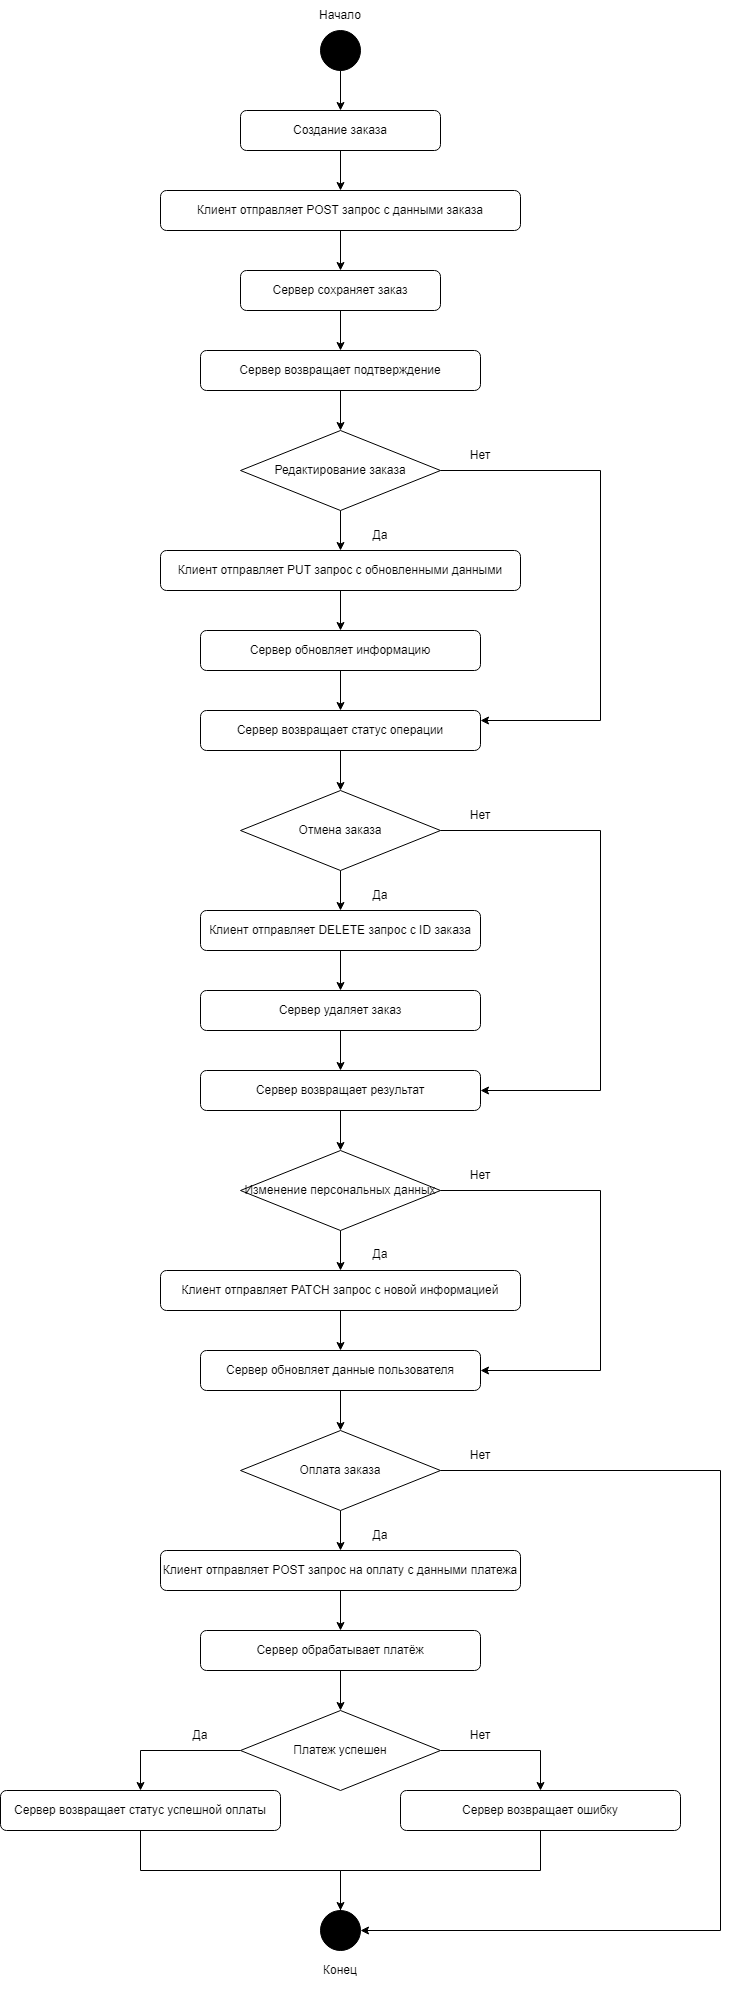

The diagram above was exported from draw.io. Its source (the exported page's mxGraphModel, read from the mxfile embedded in the PNG):
<mxGraphModel dx="4183" dy="1830" grid="0" gridSize="10" guides="1" tooltips="1" connect="1" arrows="1" fold="1" page="1" pageScale="1" pageWidth="827" pageHeight="1169" math="0" shadow="0">
  <root>
    <mxCell id="0" />
    <mxCell id="1" parent="0" />
    <mxCell id="jW0cbiA-8I1dh7Jj6tTN-25" style="edgeStyle=orthogonalEdgeStyle;rounded=0;orthogonalLoop=1;jettySize=auto;html=1;exitX=0.5;exitY=1;exitDx=0;exitDy=0;entryX=0.5;entryY=0;entryDx=0;entryDy=0;" edge="1" parent="1" source="jW0cbiA-8I1dh7Jj6tTN-1" target="jW0cbiA-8I1dh7Jj6tTN-61">
      <mxGeometry relative="1" as="geometry">
        <mxPoint x="420" as="targetPoint" />
      </mxGeometry>
    </mxCell>
    <mxCell id="jW0cbiA-8I1dh7Jj6tTN-1" value="" style="ellipse;whiteSpace=wrap;html=1;aspect=fixed;fillColor=light-dark(#000000,var(--ge-dark-color, #121212));" vertex="1" parent="1">
      <mxGeometry x="410" y="40" width="40" height="40" as="geometry" />
    </mxCell>
    <mxCell id="jW0cbiA-8I1dh7Jj6tTN-26" style="edgeStyle=orthogonalEdgeStyle;rounded=0;orthogonalLoop=1;jettySize=auto;html=1;exitX=0.5;exitY=1;exitDx=0;exitDy=0;entryX=0.5;entryY=0;entryDx=0;entryDy=0;" edge="1" parent="1" source="jW0cbiA-8I1dh7Jj6tTN-2" target="jW0cbiA-8I1dh7Jj6tTN-3">
      <mxGeometry relative="1" as="geometry" />
    </mxCell>
    <mxCell id="jW0cbiA-8I1dh7Jj6tTN-2" value="Клиент отправляет POST запрос с данными заказа" style="rounded=1;whiteSpace=wrap;html=1;" vertex="1" parent="1">
      <mxGeometry x="250" y="200" width="360" height="40" as="geometry" />
    </mxCell>
    <mxCell id="jW0cbiA-8I1dh7Jj6tTN-27" style="edgeStyle=orthogonalEdgeStyle;rounded=0;orthogonalLoop=1;jettySize=auto;html=1;exitX=0.5;exitY=1;exitDx=0;exitDy=0;entryX=0.5;entryY=0;entryDx=0;entryDy=0;" edge="1" parent="1" source="jW0cbiA-8I1dh7Jj6tTN-3" target="jW0cbiA-8I1dh7Jj6tTN-4">
      <mxGeometry relative="1" as="geometry" />
    </mxCell>
    <mxCell id="jW0cbiA-8I1dh7Jj6tTN-3" value="Сервер сохраняет заказ" style="rounded=1;whiteSpace=wrap;html=1;" vertex="1" parent="1">
      <mxGeometry x="330" y="280" width="200" height="40" as="geometry" />
    </mxCell>
    <mxCell id="jW0cbiA-8I1dh7Jj6tTN-28" style="edgeStyle=orthogonalEdgeStyle;rounded=0;orthogonalLoop=1;jettySize=auto;html=1;exitX=0.5;exitY=1;exitDx=0;exitDy=0;entryX=0.5;entryY=0;entryDx=0;entryDy=0;" edge="1" parent="1" source="jW0cbiA-8I1dh7Jj6tTN-4" target="jW0cbiA-8I1dh7Jj6tTN-5">
      <mxGeometry relative="1" as="geometry" />
    </mxCell>
    <mxCell id="jW0cbiA-8I1dh7Jj6tTN-4" value="Сервер возвращает подтверждение" style="rounded=1;whiteSpace=wrap;html=1;" vertex="1" parent="1">
      <mxGeometry x="290" y="360" width="280" height="40" as="geometry" />
    </mxCell>
    <mxCell id="jW0cbiA-8I1dh7Jj6tTN-29" style="edgeStyle=orthogonalEdgeStyle;rounded=0;orthogonalLoop=1;jettySize=auto;html=1;exitX=0.5;exitY=1;exitDx=0;exitDy=0;entryX=0.5;entryY=0;entryDx=0;entryDy=0;" edge="1" parent="1" source="jW0cbiA-8I1dh7Jj6tTN-5" target="jW0cbiA-8I1dh7Jj6tTN-6">
      <mxGeometry relative="1" as="geometry" />
    </mxCell>
    <mxCell id="jW0cbiA-8I1dh7Jj6tTN-50" style="edgeStyle=orthogonalEdgeStyle;rounded=0;orthogonalLoop=1;jettySize=auto;html=1;exitX=1;exitY=0.5;exitDx=0;exitDy=0;entryX=1;entryY=0.25;entryDx=0;entryDy=0;" edge="1" parent="1" source="jW0cbiA-8I1dh7Jj6tTN-5" target="jW0cbiA-8I1dh7Jj6tTN-8">
      <mxGeometry relative="1" as="geometry">
        <Array as="points">
          <mxPoint x="690" y="480" />
          <mxPoint x="690" y="730" />
        </Array>
      </mxGeometry>
    </mxCell>
    <mxCell id="jW0cbiA-8I1dh7Jj6tTN-5" value="Редактирование заказа" style="rhombus;whiteSpace=wrap;html=1;" vertex="1" parent="1">
      <mxGeometry x="330" y="440" width="200" height="80" as="geometry" />
    </mxCell>
    <mxCell id="jW0cbiA-8I1dh7Jj6tTN-30" style="edgeStyle=orthogonalEdgeStyle;rounded=0;orthogonalLoop=1;jettySize=auto;html=1;exitX=0.5;exitY=1;exitDx=0;exitDy=0;" edge="1" parent="1" source="jW0cbiA-8I1dh7Jj6tTN-6" target="jW0cbiA-8I1dh7Jj6tTN-7">
      <mxGeometry relative="1" as="geometry" />
    </mxCell>
    <mxCell id="jW0cbiA-8I1dh7Jj6tTN-6" value="Клиент отправляет PUT запрос с обновленными данными" style="rounded=1;whiteSpace=wrap;html=1;" vertex="1" parent="1">
      <mxGeometry x="250" y="560" width="360" height="40" as="geometry" />
    </mxCell>
    <mxCell id="jW0cbiA-8I1dh7Jj6tTN-31" style="edgeStyle=orthogonalEdgeStyle;rounded=0;orthogonalLoop=1;jettySize=auto;html=1;exitX=0.5;exitY=1;exitDx=0;exitDy=0;entryX=0.5;entryY=0;entryDx=0;entryDy=0;" edge="1" parent="1" source="jW0cbiA-8I1dh7Jj6tTN-7" target="jW0cbiA-8I1dh7Jj6tTN-8">
      <mxGeometry relative="1" as="geometry" />
    </mxCell>
    <mxCell id="jW0cbiA-8I1dh7Jj6tTN-7" value="Сервер обновляет информацию" style="rounded=1;whiteSpace=wrap;html=1;" vertex="1" parent="1">
      <mxGeometry x="290" y="640" width="280" height="40" as="geometry" />
    </mxCell>
    <mxCell id="jW0cbiA-8I1dh7Jj6tTN-32" style="edgeStyle=orthogonalEdgeStyle;rounded=0;orthogonalLoop=1;jettySize=auto;html=1;exitX=0.5;exitY=1;exitDx=0;exitDy=0;entryX=0.5;entryY=0;entryDx=0;entryDy=0;" edge="1" parent="1" source="jW0cbiA-8I1dh7Jj6tTN-8" target="jW0cbiA-8I1dh7Jj6tTN-9">
      <mxGeometry relative="1" as="geometry" />
    </mxCell>
    <mxCell id="jW0cbiA-8I1dh7Jj6tTN-8" value="Сервер возвращает статус операции" style="rounded=1;whiteSpace=wrap;html=1;" vertex="1" parent="1">
      <mxGeometry x="290" y="720" width="280" height="40" as="geometry" />
    </mxCell>
    <mxCell id="jW0cbiA-8I1dh7Jj6tTN-33" style="edgeStyle=orthogonalEdgeStyle;rounded=0;orthogonalLoop=1;jettySize=auto;html=1;exitX=0.5;exitY=1;exitDx=0;exitDy=0;entryX=0.5;entryY=0;entryDx=0;entryDy=0;" edge="1" parent="1" source="jW0cbiA-8I1dh7Jj6tTN-9" target="jW0cbiA-8I1dh7Jj6tTN-10">
      <mxGeometry relative="1" as="geometry" />
    </mxCell>
    <mxCell id="jW0cbiA-8I1dh7Jj6tTN-49" style="edgeStyle=orthogonalEdgeStyle;rounded=0;orthogonalLoop=1;jettySize=auto;html=1;exitX=1;exitY=0.5;exitDx=0;exitDy=0;entryX=1;entryY=0.5;entryDx=0;entryDy=0;" edge="1" parent="1" source="jW0cbiA-8I1dh7Jj6tTN-9" target="jW0cbiA-8I1dh7Jj6tTN-12">
      <mxGeometry relative="1" as="geometry">
        <Array as="points">
          <mxPoint x="690" y="840" />
          <mxPoint x="690" y="1100" />
        </Array>
      </mxGeometry>
    </mxCell>
    <mxCell id="jW0cbiA-8I1dh7Jj6tTN-9" value="Отмена заказа" style="rhombus;whiteSpace=wrap;html=1;" vertex="1" parent="1">
      <mxGeometry x="330" y="800" width="200" height="80" as="geometry" />
    </mxCell>
    <mxCell id="jW0cbiA-8I1dh7Jj6tTN-34" style="edgeStyle=orthogonalEdgeStyle;rounded=0;orthogonalLoop=1;jettySize=auto;html=1;exitX=0.5;exitY=1;exitDx=0;exitDy=0;entryX=0.5;entryY=0;entryDx=0;entryDy=0;" edge="1" parent="1" source="jW0cbiA-8I1dh7Jj6tTN-10" target="jW0cbiA-8I1dh7Jj6tTN-11">
      <mxGeometry relative="1" as="geometry" />
    </mxCell>
    <mxCell id="jW0cbiA-8I1dh7Jj6tTN-10" value="Клиент отправляет DELETE запрос с ID заказа" style="rounded=1;whiteSpace=wrap;html=1;" vertex="1" parent="1">
      <mxGeometry x="290" y="920" width="280" height="40" as="geometry" />
    </mxCell>
    <mxCell id="jW0cbiA-8I1dh7Jj6tTN-35" style="edgeStyle=orthogonalEdgeStyle;rounded=0;orthogonalLoop=1;jettySize=auto;html=1;exitX=0.5;exitY=1;exitDx=0;exitDy=0;entryX=0.5;entryY=0;entryDx=0;entryDy=0;" edge="1" parent="1" source="jW0cbiA-8I1dh7Jj6tTN-11" target="jW0cbiA-8I1dh7Jj6tTN-12">
      <mxGeometry relative="1" as="geometry" />
    </mxCell>
    <mxCell id="jW0cbiA-8I1dh7Jj6tTN-11" value="Сервер удаляет заказ" style="rounded=1;whiteSpace=wrap;html=1;" vertex="1" parent="1">
      <mxGeometry x="290" y="1000" width="280" height="40" as="geometry" />
    </mxCell>
    <mxCell id="jW0cbiA-8I1dh7Jj6tTN-36" style="edgeStyle=orthogonalEdgeStyle;rounded=0;orthogonalLoop=1;jettySize=auto;html=1;exitX=0.5;exitY=1;exitDx=0;exitDy=0;entryX=0.5;entryY=0;entryDx=0;entryDy=0;" edge="1" parent="1" source="jW0cbiA-8I1dh7Jj6tTN-12" target="jW0cbiA-8I1dh7Jj6tTN-13">
      <mxGeometry relative="1" as="geometry" />
    </mxCell>
    <mxCell id="jW0cbiA-8I1dh7Jj6tTN-12" value="Сервер возвращает результат" style="rounded=1;whiteSpace=wrap;html=1;" vertex="1" parent="1">
      <mxGeometry x="290" y="1080" width="280" height="40" as="geometry" />
    </mxCell>
    <mxCell id="jW0cbiA-8I1dh7Jj6tTN-37" style="edgeStyle=orthogonalEdgeStyle;rounded=0;orthogonalLoop=1;jettySize=auto;html=1;exitX=0.5;exitY=1;exitDx=0;exitDy=0;entryX=0.5;entryY=0;entryDx=0;entryDy=0;" edge="1" parent="1" source="jW0cbiA-8I1dh7Jj6tTN-13" target="jW0cbiA-8I1dh7Jj6tTN-14">
      <mxGeometry relative="1" as="geometry" />
    </mxCell>
    <mxCell id="jW0cbiA-8I1dh7Jj6tTN-48" style="edgeStyle=orthogonalEdgeStyle;rounded=0;orthogonalLoop=1;jettySize=auto;html=1;exitX=1;exitY=0.5;exitDx=0;exitDy=0;entryX=1;entryY=0.5;entryDx=0;entryDy=0;" edge="1" parent="1" source="jW0cbiA-8I1dh7Jj6tTN-13" target="jW0cbiA-8I1dh7Jj6tTN-15">
      <mxGeometry relative="1" as="geometry">
        <Array as="points">
          <mxPoint x="690" y="1200" />
          <mxPoint x="690" y="1380" />
        </Array>
      </mxGeometry>
    </mxCell>
    <mxCell id="jW0cbiA-8I1dh7Jj6tTN-13" value="Изменение персональных данных" style="rhombus;whiteSpace=wrap;html=1;" vertex="1" parent="1">
      <mxGeometry x="330" y="1160" width="200" height="80" as="geometry" />
    </mxCell>
    <mxCell id="jW0cbiA-8I1dh7Jj6tTN-38" style="edgeStyle=orthogonalEdgeStyle;rounded=0;orthogonalLoop=1;jettySize=auto;html=1;exitX=0.5;exitY=1;exitDx=0;exitDy=0;" edge="1" parent="1" source="jW0cbiA-8I1dh7Jj6tTN-14" target="jW0cbiA-8I1dh7Jj6tTN-15">
      <mxGeometry relative="1" as="geometry" />
    </mxCell>
    <mxCell id="jW0cbiA-8I1dh7Jj6tTN-14" value="Клиент отправляет PATCH запрос с новой информацией" style="rounded=1;whiteSpace=wrap;html=1;" vertex="1" parent="1">
      <mxGeometry x="250" y="1280" width="360" height="40" as="geometry" />
    </mxCell>
    <mxCell id="jW0cbiA-8I1dh7Jj6tTN-39" style="edgeStyle=orthogonalEdgeStyle;rounded=0;orthogonalLoop=1;jettySize=auto;html=1;exitX=0.5;exitY=1;exitDx=0;exitDy=0;entryX=0.5;entryY=0;entryDx=0;entryDy=0;" edge="1" parent="1" source="jW0cbiA-8I1dh7Jj6tTN-15" target="jW0cbiA-8I1dh7Jj6tTN-16">
      <mxGeometry relative="1" as="geometry" />
    </mxCell>
    <mxCell id="jW0cbiA-8I1dh7Jj6tTN-15" value="Сервер обновляет данные пользователя" style="rounded=1;whiteSpace=wrap;html=1;" vertex="1" parent="1">
      <mxGeometry x="290" y="1360" width="280" height="40" as="geometry" />
    </mxCell>
    <mxCell id="jW0cbiA-8I1dh7Jj6tTN-40" style="edgeStyle=orthogonalEdgeStyle;rounded=0;orthogonalLoop=1;jettySize=auto;html=1;exitX=0.5;exitY=1;exitDx=0;exitDy=0;entryX=0.5;entryY=0;entryDx=0;entryDy=0;" edge="1" parent="1" source="jW0cbiA-8I1dh7Jj6tTN-16" target="jW0cbiA-8I1dh7Jj6tTN-17">
      <mxGeometry relative="1" as="geometry" />
    </mxCell>
    <mxCell id="jW0cbiA-8I1dh7Jj6tTN-47" style="edgeStyle=orthogonalEdgeStyle;rounded=0;orthogonalLoop=1;jettySize=auto;html=1;exitX=1;exitY=0.5;exitDx=0;exitDy=0;entryX=1;entryY=0.5;entryDx=0;entryDy=0;" edge="1" parent="1" source="jW0cbiA-8I1dh7Jj6tTN-16" target="jW0cbiA-8I1dh7Jj6tTN-22">
      <mxGeometry relative="1" as="geometry">
        <Array as="points">
          <mxPoint x="810" y="1480" />
          <mxPoint x="810" y="1940" />
        </Array>
      </mxGeometry>
    </mxCell>
    <mxCell id="jW0cbiA-8I1dh7Jj6tTN-16" value="Оплата заказа" style="rhombus;whiteSpace=wrap;html=1;" vertex="1" parent="1">
      <mxGeometry x="330" y="1440" width="200" height="80" as="geometry" />
    </mxCell>
    <mxCell id="jW0cbiA-8I1dh7Jj6tTN-41" style="edgeStyle=orthogonalEdgeStyle;rounded=0;orthogonalLoop=1;jettySize=auto;html=1;exitX=0.5;exitY=1;exitDx=0;exitDy=0;entryX=0.5;entryY=0;entryDx=0;entryDy=0;" edge="1" parent="1" source="jW0cbiA-8I1dh7Jj6tTN-17" target="jW0cbiA-8I1dh7Jj6tTN-18">
      <mxGeometry relative="1" as="geometry" />
    </mxCell>
    <mxCell id="jW0cbiA-8I1dh7Jj6tTN-17" value="Клиент отправляет POST запрос на оплату с данными платежа" style="rounded=1;whiteSpace=wrap;html=1;" vertex="1" parent="1">
      <mxGeometry x="250" y="1560" width="360" height="40" as="geometry" />
    </mxCell>
    <mxCell id="jW0cbiA-8I1dh7Jj6tTN-42" style="edgeStyle=orthogonalEdgeStyle;rounded=0;orthogonalLoop=1;jettySize=auto;html=1;exitX=0.5;exitY=1;exitDx=0;exitDy=0;entryX=0.5;entryY=0;entryDx=0;entryDy=0;" edge="1" parent="1" source="jW0cbiA-8I1dh7Jj6tTN-18" target="jW0cbiA-8I1dh7Jj6tTN-19">
      <mxGeometry relative="1" as="geometry" />
    </mxCell>
    <mxCell id="jW0cbiA-8I1dh7Jj6tTN-18" value="Сервер обрабатывает платёж" style="rounded=1;whiteSpace=wrap;html=1;" vertex="1" parent="1">
      <mxGeometry x="290" y="1640" width="280" height="40" as="geometry" />
    </mxCell>
    <mxCell id="jW0cbiA-8I1dh7Jj6tTN-43" style="edgeStyle=orthogonalEdgeStyle;rounded=0;orthogonalLoop=1;jettySize=auto;html=1;exitX=0;exitY=0.5;exitDx=0;exitDy=0;entryX=0.5;entryY=0;entryDx=0;entryDy=0;" edge="1" parent="1" source="jW0cbiA-8I1dh7Jj6tTN-19" target="jW0cbiA-8I1dh7Jj6tTN-20">
      <mxGeometry relative="1" as="geometry" />
    </mxCell>
    <mxCell id="jW0cbiA-8I1dh7Jj6tTN-44" style="edgeStyle=orthogonalEdgeStyle;rounded=0;orthogonalLoop=1;jettySize=auto;html=1;exitX=1;exitY=0.5;exitDx=0;exitDy=0;entryX=0.5;entryY=0;entryDx=0;entryDy=0;" edge="1" parent="1" source="jW0cbiA-8I1dh7Jj6tTN-19" target="jW0cbiA-8I1dh7Jj6tTN-21">
      <mxGeometry relative="1" as="geometry" />
    </mxCell>
    <mxCell id="jW0cbiA-8I1dh7Jj6tTN-19" value="Платеж успешен" style="rhombus;whiteSpace=wrap;html=1;" vertex="1" parent="1">
      <mxGeometry x="330" y="1720" width="200" height="80" as="geometry" />
    </mxCell>
    <mxCell id="jW0cbiA-8I1dh7Jj6tTN-45" style="edgeStyle=orthogonalEdgeStyle;rounded=0;orthogonalLoop=1;jettySize=auto;html=1;exitX=0.5;exitY=1;exitDx=0;exitDy=0;entryX=0.5;entryY=0;entryDx=0;entryDy=0;" edge="1" parent="1" source="jW0cbiA-8I1dh7Jj6tTN-20" target="jW0cbiA-8I1dh7Jj6tTN-22">
      <mxGeometry relative="1" as="geometry" />
    </mxCell>
    <mxCell id="jW0cbiA-8I1dh7Jj6tTN-20" value="Сервер возвращает статус успешной оплаты" style="rounded=1;whiteSpace=wrap;html=1;" vertex="1" parent="1">
      <mxGeometry x="90" y="1800" width="280" height="40" as="geometry" />
    </mxCell>
    <mxCell id="jW0cbiA-8I1dh7Jj6tTN-46" style="edgeStyle=orthogonalEdgeStyle;rounded=0;orthogonalLoop=1;jettySize=auto;html=1;exitX=0.5;exitY=1;exitDx=0;exitDy=0;" edge="1" parent="1" source="jW0cbiA-8I1dh7Jj6tTN-21">
      <mxGeometry relative="1" as="geometry">
        <mxPoint x="430" y="1960" as="targetPoint" />
        <Array as="points">
          <mxPoint x="630" y="1880" />
          <mxPoint x="430" y="1880" />
        </Array>
      </mxGeometry>
    </mxCell>
    <mxCell id="jW0cbiA-8I1dh7Jj6tTN-21" value="Сервер возвращает ошибку" style="rounded=1;whiteSpace=wrap;html=1;" vertex="1" parent="1">
      <mxGeometry x="490" y="1800" width="280" height="40" as="geometry" />
    </mxCell>
    <mxCell id="jW0cbiA-8I1dh7Jj6tTN-22" value="" style="ellipse;whiteSpace=wrap;html=1;aspect=fixed;fillColor=light-dark(#000000,var(--ge-dark-color, #121212));" vertex="1" parent="1">
      <mxGeometry x="410" y="1920" width="40" height="40" as="geometry" />
    </mxCell>
    <mxCell id="jW0cbiA-8I1dh7Jj6tTN-23" value="Начало" style="text;html=1;align=center;verticalAlign=middle;whiteSpace=wrap;rounded=0;" vertex="1" parent="1">
      <mxGeometry x="370" y="10" width="120" height="30" as="geometry" />
    </mxCell>
    <mxCell id="jW0cbiA-8I1dh7Jj6tTN-24" value="Конец" style="text;html=1;align=center;verticalAlign=middle;whiteSpace=wrap;rounded=0;" vertex="1" parent="1">
      <mxGeometry x="370" y="1960" width="120" height="40" as="geometry" />
    </mxCell>
    <mxCell id="jW0cbiA-8I1dh7Jj6tTN-51" value="Нет" style="text;html=1;align=center;verticalAlign=middle;whiteSpace=wrap;rounded=0;" vertex="1" parent="1">
      <mxGeometry x="530" y="450" width="80" height="30" as="geometry" />
    </mxCell>
    <mxCell id="jW0cbiA-8I1dh7Jj6tTN-52" value="Да" style="text;html=1;align=center;verticalAlign=middle;whiteSpace=wrap;rounded=0;" vertex="1" parent="1">
      <mxGeometry x="430" y="530" width="80" height="30" as="geometry" />
    </mxCell>
    <mxCell id="jW0cbiA-8I1dh7Jj6tTN-53" value="Нет" style="text;html=1;align=center;verticalAlign=middle;whiteSpace=wrap;rounded=0;" vertex="1" parent="1">
      <mxGeometry x="530" y="810" width="80" height="30" as="geometry" />
    </mxCell>
    <mxCell id="jW0cbiA-8I1dh7Jj6tTN-54" value="Нет" style="text;html=1;align=center;verticalAlign=middle;whiteSpace=wrap;rounded=0;" vertex="1" parent="1">
      <mxGeometry x="530" y="1170" width="80" height="30" as="geometry" />
    </mxCell>
    <mxCell id="jW0cbiA-8I1dh7Jj6tTN-55" value="Нет" style="text;html=1;align=center;verticalAlign=middle;whiteSpace=wrap;rounded=0;" vertex="1" parent="1">
      <mxGeometry x="530" y="1450" width="80" height="30" as="geometry" />
    </mxCell>
    <mxCell id="jW0cbiA-8I1dh7Jj6tTN-56" value="Нет" style="text;html=1;align=center;verticalAlign=middle;whiteSpace=wrap;rounded=0;" vertex="1" parent="1">
      <mxGeometry x="530" y="1730" width="80" height="30" as="geometry" />
    </mxCell>
    <mxCell id="jW0cbiA-8I1dh7Jj6tTN-57" value="Да" style="text;html=1;align=center;verticalAlign=middle;whiteSpace=wrap;rounded=0;" vertex="1" parent="1">
      <mxGeometry x="250" y="1730" width="80" height="30" as="geometry" />
    </mxCell>
    <mxCell id="jW0cbiA-8I1dh7Jj6tTN-58" value="Да" style="text;html=1;align=center;verticalAlign=middle;whiteSpace=wrap;rounded=0;" vertex="1" parent="1">
      <mxGeometry x="430" y="1530" width="80" height="30" as="geometry" />
    </mxCell>
    <mxCell id="jW0cbiA-8I1dh7Jj6tTN-59" value="Да" style="text;html=1;align=center;verticalAlign=middle;whiteSpace=wrap;rounded=0;" vertex="1" parent="1">
      <mxGeometry x="430" y="1249" width="80" height="30" as="geometry" />
    </mxCell>
    <mxCell id="jW0cbiA-8I1dh7Jj6tTN-60" value="Да" style="text;html=1;align=center;verticalAlign=middle;whiteSpace=wrap;rounded=0;" vertex="1" parent="1">
      <mxGeometry x="430" y="890" width="80" height="30" as="geometry" />
    </mxCell>
    <mxCell id="jW0cbiA-8I1dh7Jj6tTN-62" style="edgeStyle=orthogonalEdgeStyle;rounded=0;orthogonalLoop=1;jettySize=auto;html=1;exitX=0.5;exitY=1;exitDx=0;exitDy=0;" edge="1" parent="1" source="jW0cbiA-8I1dh7Jj6tTN-61" target="jW0cbiA-8I1dh7Jj6tTN-2">
      <mxGeometry relative="1" as="geometry" />
    </mxCell>
    <mxCell id="jW0cbiA-8I1dh7Jj6tTN-61" value="Создание заказа" style="rounded=1;whiteSpace=wrap;html=1;" vertex="1" parent="1">
      <mxGeometry x="330" y="120" width="200" height="40" as="geometry" />
    </mxCell>
  </root>
</mxGraphModel>